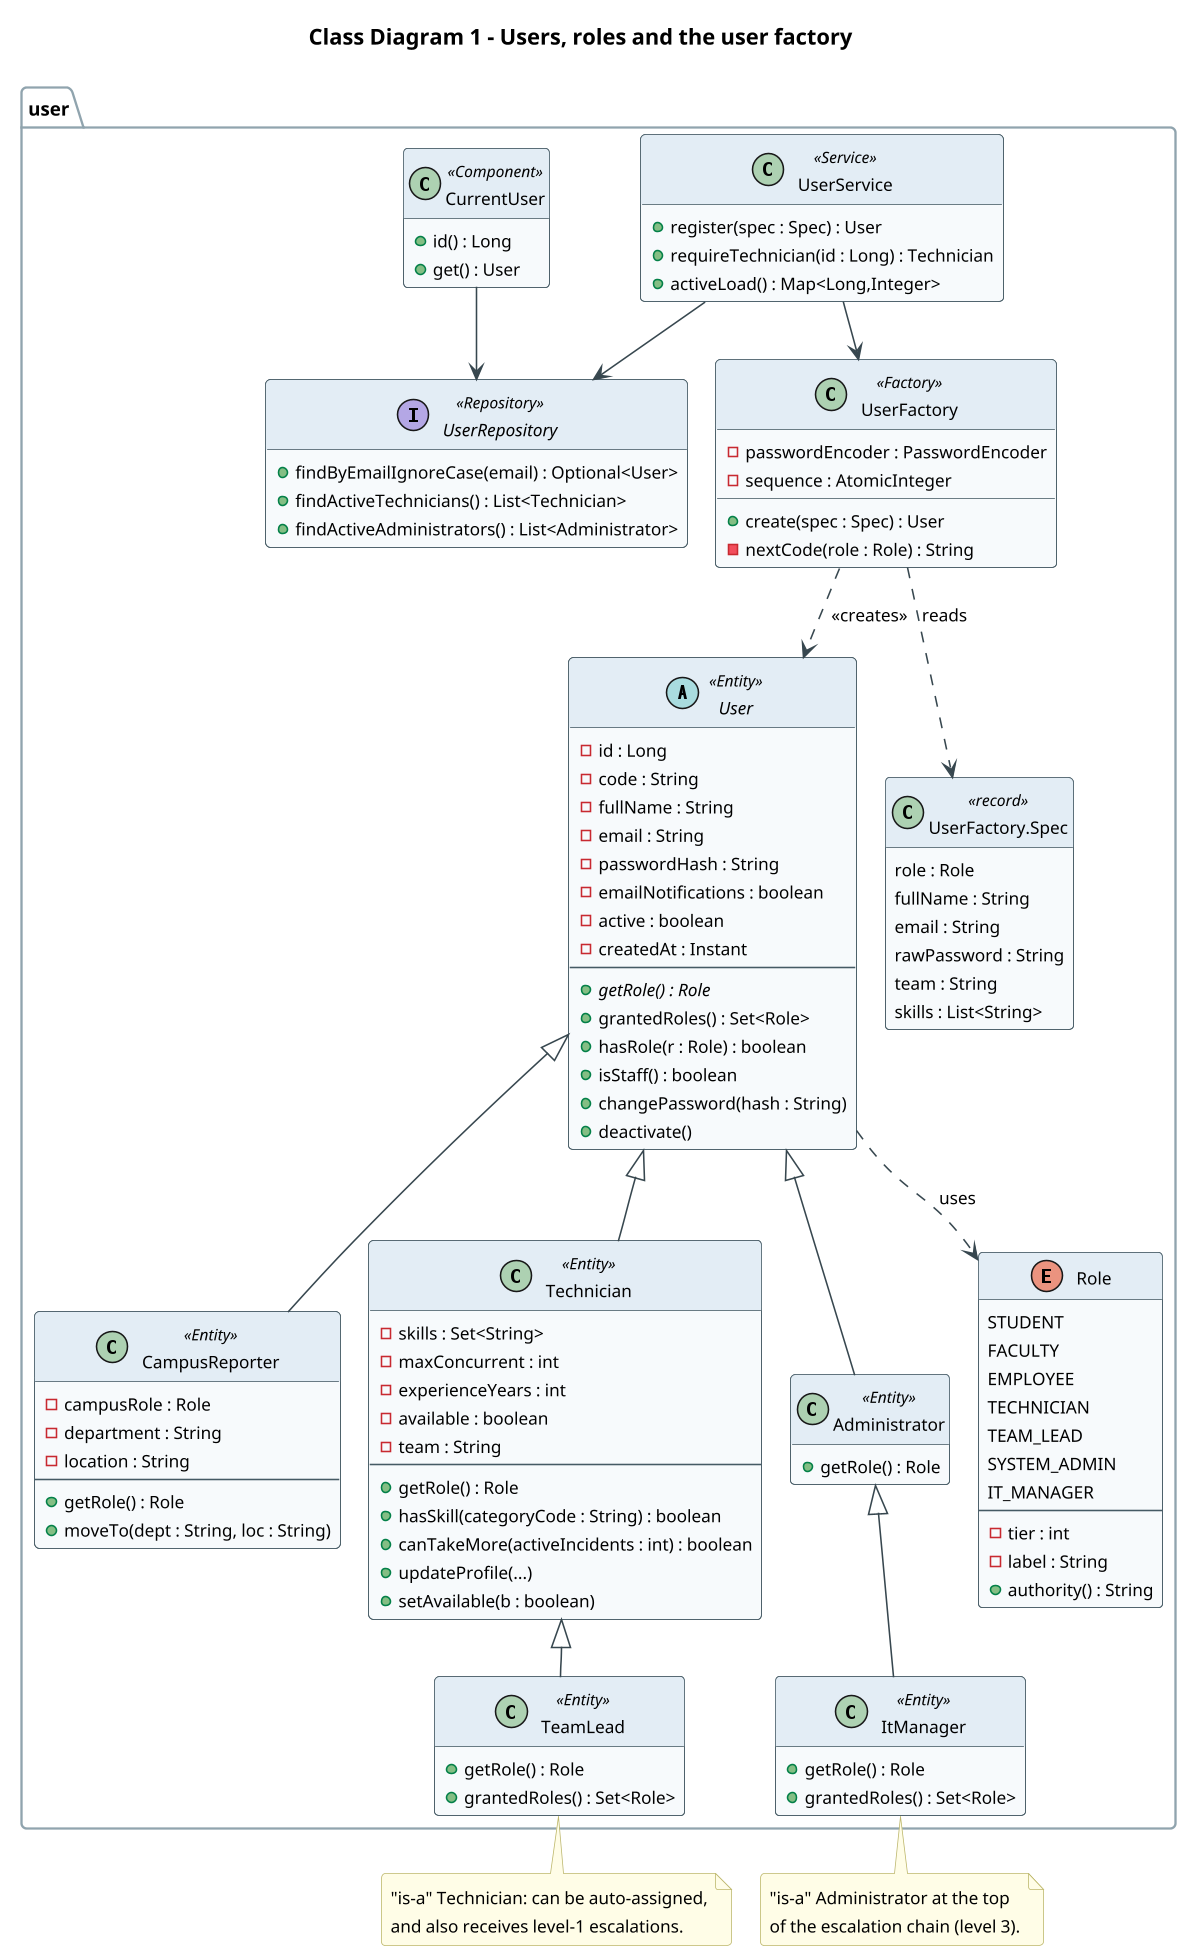

The diagram above was rendered by PlantUML. Its source (embedded in the PNG):
@startuml class-users
!include _style.iuml
title Class Diagram 1 - Users, roles and the user factory

package "user" {
  abstract class User <<Entity>> {
    - id : Long
    - code : String
    - fullName : String
    - email : String
    - passwordHash : String
    - emailNotifications : boolean
    - active : boolean
    - createdAt : Instant
    --
    + {abstract} getRole() : Role
    + grantedRoles() : Set<Role>
    + hasRole(r : Role) : boolean
    + isStaff() : boolean
    + changePassword(hash : String)
    + deactivate()
  }

  class CampusReporter <<Entity>> {
    - campusRole : Role
    - department : String
    - location : String
    --
    + getRole() : Role
    + moveTo(dept : String, loc : String)
  }

  class Technician <<Entity>> {
    - skills : Set<String>
    - maxConcurrent : int
    - experienceYears : int
    - available : boolean
    - team : String
    --
    + getRole() : Role
    + hasSkill(categoryCode : String) : boolean
    + canTakeMore(activeIncidents : int) : boolean
    + updateProfile(...)
    + setAvailable(b : boolean)
  }

  class TeamLead <<Entity>> {
    + getRole() : Role
    + grantedRoles() : Set<Role>
  }

  class Administrator <<Entity>> {
    + getRole() : Role
  }

  class ItManager <<Entity>> {
    + getRole() : Role
    + grantedRoles() : Set<Role>
  }

  enum Role {
    STUDENT
    FACULTY
    EMPLOYEE
    TECHNICIAN
    TEAM_LEAD
    SYSTEM_ADMIN
    IT_MANAGER
    --
    - tier : int
    - label : String
    + authority() : String
  }

  class UserFactory <<Factory>> {
    - passwordEncoder : PasswordEncoder
    - sequence : AtomicInteger
    + create(spec : Spec) : User
    - nextCode(role : Role) : String
  }

  class "UserFactory.Spec" as Spec <<record>> {
    role : Role
    fullName : String
    email : String
    rawPassword : String
    team : String
    skills : List<String>
  }

  interface UserRepository <<Repository>> {
    + findByEmailIgnoreCase(email) : Optional<User>
    + findActiveTechnicians() : List<Technician>
    + findActiveAdministrators() : List<Administrator>
  }

  class UserService <<Service>> {
    + register(spec : Spec) : User
    + requireTechnician(id : Long) : Technician
    + activeLoad() : Map<Long,Integer>
  }

  class CurrentUser <<Component>> {
    + id() : Long
    + get() : User
  }
}

User <|-- CampusReporter
User <|-- Technician
Technician <|-- TeamLead
User <|-- Administrator
Administrator <|-- ItManager
User ..> Role : uses
UserFactory ..> Spec : reads
UserFactory ..> User : <<creates>>
UserService --> UserFactory
UserService --> UserRepository
CurrentUser --> UserRepository

note bottom of TeamLead
  "is-a" Technician: can be auto-assigned,
  and also receives level-1 escalations.
end note
note bottom of ItManager
  "is-a" Administrator at the top
  of the escalation chain (level 3).
end note
@enduml